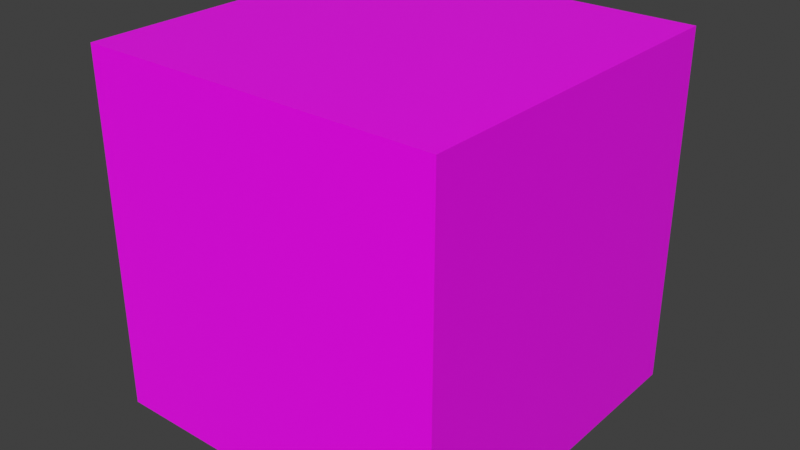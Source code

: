 # Source: cube_test.blend  (saved by Blender 2.93.20; exported with 4.5.12 LTS)
import bpy
from mathutils import Matrix  # noqa: F401  (used for matrix-valued properties, if any)

bpy.ops.wm.read_factory_settings(use_empty=True)
scene = bpy.context.scene
scene.name = 'Scene'

# ---- collections
col_collection = bpy.data.collections.new('Collection'); scene.collection.children.link(col_collection)

# ---- images (referenced by path relative to the original .blend; pixels are not part of the script)
import os
ASSET_DIR = os.environ.get("B2B_ASSET_DIR", "")  # directory of the original .blend (textures are referenced by path, not embedded)
HERE = os.path.dirname(os.path.abspath(__file__))  # packed textures are extracted next to this script under _unpacked/

def load_image(name, relpath, width, height, colorspace="sRGB"):
    """Load a texture the original file referenced (path relative to the .blend, or extracted next to this script)."""
    p = next((c for c in (os.path.join(HERE, relpath), os.path.join(ASSET_DIR, relpath)) if relpath and os.path.exists(c)), "")
    if p:
        img = bpy.data.images.load(p, check_existing=True)
        img.name = name
    else:  # same state as the original file: an image datablock whose file is absent (Cycles renders it pink)
        img = bpy.data.images.new(name, width, height)
        img.source = "FILE"
        img.filepath = "//" + (relpath or name)
    img.colorspace_settings.name = colorspace
    return img
img_uv = load_image('uv', '', 1024, 1024, 'sRGB')

# ---- materials (node trees are filled in below, after node groups)
mat_test = bpy.data.materials.new('test')
mat_test.alpha_threshold = 0.0
mat_test.use_transparent_shadow = False
mat_test.line_color = (0.0, 0.0, 0.0, 1.0)

# ---- material node trees
mat_test.use_nodes = True; mat_test.node_tree.nodes.clear()
_N = mat_test.node_tree.nodes; _L = mat_test.node_tree.links
n0 = _N.new('ShaderNodeOutputMaterial'); n0.name = 'Material Output'; n0.location = (300, 300)
n1 = _N.new('ShaderNodeBsdfPrincipled'); n1.name = 'Principled BSDF'; n1.location = (10, 300)
n1.distribution = 'GGX'
n1.subsurface_method = 'BURLEY'
n1.inputs[2].default_value = 0.4
n1.inputs[3].default_value = 1.45
n1.inputs[27].default_value = (0.0, 0.0, 0.0, 1.0)
n1.inputs[28].default_value = 1.0
n2 = _N.new('ShaderNodeTexImage'); n2.name = 'Image Texture'; n2.location = (-280, 275)
n2.image = img_uv
_L.new(n1.outputs[0], n0.inputs[0])
_L.new(n2.outputs[0], n1.inputs[0])
n0.is_active_output = True

# ---- world
world_world = bpy.data.worlds.new('World'); scene.world = world_world
world_world.use_nodes = True; world_world.node_tree.nodes.clear()
_N = world_world.node_tree.nodes; _L = world_world.node_tree.links
n0 = _N.new('ShaderNodeOutputWorld'); n0.name = 'World Output'; n0.location = (300, 300)
n1 = _N.new('ShaderNodeBackground'); n1.name = 'Background'; n1.location = (10, 300)
n1.inputs[0].default_value = (0.05088, 0.05088, 0.05088, 1.0)
_L.new(n1.outputs[0], n0.inputs[0])
n0.is_active_output = True
world_world.color = (0.05088, 0.05088, 0.05088)
world_world.use_sun_shadow = False
world_world.sun_shadow_jitter_overblur = 0.0

# ---- meshes
me_cube = bpy.data.meshes.new('Cube')
me_cube.from_pydata([(1.0, 1.0, 1.0), (1.0, 1.0, -1.0), (1.0, -1.0, 1.0), (1.0, -1.0, -1.0), (-1.0, 1.0, 1.0), (-1.0, 1.0, -1.0), (-1.0, -1.0, 1.0), (-1.0, -1.0, -1.0)], [], [(0, 4, 6, 2), (3, 2, 6, 7), (7, 6, 4, 5), (5, 1, 3, 7), (1, 0, 2, 3), (5, 4, 0, 1)])
_uv = me_cube.uv_layers.new(name='mymap')
_uv.uv.foreach_set('vector', [0.625, 0.5, 0.875, 0.5, 0.875, 0.75, 0.625, 0.75, 0.375, 0.75, 0.625, 0.75, 0.625, 1.0, 0.375, 1.0, 0.375, 0.0, 0.625, 0.0, 0.625, 0.25, 0.375, 0.25, 0.125, 0.5, 0.375, 0.5, 0.375, 0.75, 0.125, 0.75, 0.375, 0.5, 0.625, 0.5, 0.625, 0.75, 0.375, 0.75, 0.375, 0.25, 0.625, 0.25, 0.625, 0.5, 0.375, 0.5])
me_cube.materials.append(mat_test)
me_cube.use_remesh_preserve_volume = False
me_cube.use_remesh_preserve_attributes = False
me_cube.use_mirror_vertex_groups = False
me_cube.update()

# ---- objects
ob_cube = bpy.data.objects.new('Cube', me_cube)

# ---- transforms, parenting, visibility, modifiers, constraints
ob_cube.location = (2.238, 10.56, 2.363)
ob_cube.lock_rotations_4d = False
ob_cube.empty_display_type = 'ARROWS'
ob_cube.lineart.crease_threshold = 0.0

# ---- collection membership
col_collection.objects.link(ob_cube)

# ---- scene / render settings (as saved in the file)
scene.frame_start = 1; scene.frame_end = 250; scene.frame_set(1)
scene.render.engine = 'BLENDER_EEVEE_NEXT'
scene.cycles.use_denoising = False
scene.cycles.samples = 128
scene.cycles.sampling_pattern = 'TABULATED_SOBOL'
scene.cycles.use_adaptive_sampling = False
scene.cycles.use_light_tree = False
scene.view_settings.view_transform = 'Standard'
bpy.context.view_layer.update()

# ---- added for rendering (the .blend has no active camera and no usable light): camera, sun
cam_auto = bpy.data.cameras.new('AutoCamera')
cam_auto.lens = 50.0
cam_auto.sensor_width = 36.0
cam_auto.clip_end = 1000.0
ob_auto_camera = bpy.data.objects.new('AutoCamera', cam_auto)
scene.collection.objects.link(ob_auto_camera)
ob_auto_camera.location = (5.44281, 6.71408, 4.92746)
ob_auto_camera.rotation_euler = (1.09748, -7.21219e-08, 0.694738)
scene.camera = ob_auto_camera
light_auto_sun = bpy.data.lights.new('AutoSun', 'SUN')
light_auto_sun.energy = 3.0
light_auto_sun.angle = 0.0523599
ob_auto_sun = bpy.data.objects.new('AutoSun', light_auto_sun)
scene.collection.objects.link(ob_auto_sun)
ob_auto_sun.rotation_euler = (0.872665, 0.174533, 0.523599)
bpy.context.view_layer.update()
